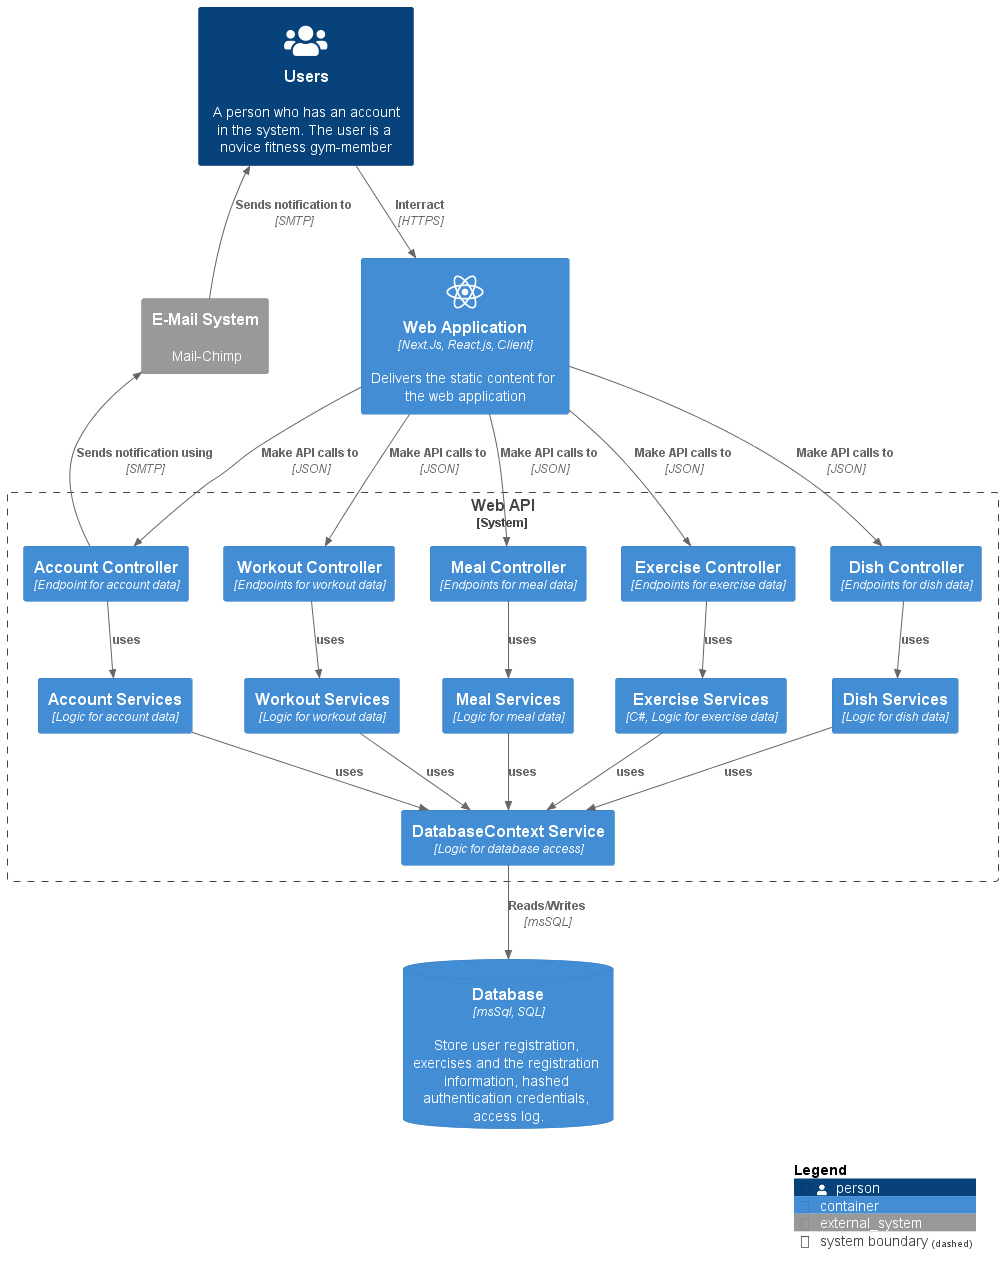

The diagram above was rendered by PlantUML. Its source (embedded in the PNG):
@startuml C3_Backend
!include https://raw.githubusercontent.com/plantuml-stdlib/C4-PlantUML/master/C4_Container.puml
' uncomment the following line and comment the first to use locally
' !include C4_Container.puml

!define DEVICONS https://raw.githubusercontent.com/tupadr3/plantuml-icon-font-sprites/master/devicons
!define FONTAWESOME https://raw.githubusercontent.com/tupadr3/plantuml-icon-font-sprites/master/font-awesome-5
!include DEVICONS/react.puml
!include DEVICONS/java.puml
!include FONTAWESOME/users.puml

AddContainerTag("webApp", $sprite="application_server", $legendText="web app container")
AddContainerTag("db", $sprite="database_server", $legendText="database container")
AddContainerTag("files", $sprite="file_server", $legendText="file server container")
AddContainerTag("conApp", $sprite="service_application", $legendText="console app container")

AddElementTag("storage", $shape=RoundedBoxShape(), $bgColor="lightSkyBlue", $fontColor="white")

Person(user, "Users", "A person who has an account in the system. The user is a novice fitness gym-member", $sprite="users")

System_Boundary(c2, "Web API") {
    Container(c_account, "Account Controller", "Endpoint for account data")
    Container(c_workout, "Workout Controller", "Endpoints for workout data")
    Container(c_meal, "Meal Controller", "Endpoints for meal data")
    Container(c_exercise, "Exercise Controller", "Endpoints for exercise data")
    Container(c_dish, "Dish Controller", "Endpoints for dish data")
    Container(c_account_service, "Account Services", "Logic for account data")
    Container(c_workout_service, "Workout Services", "Logic for workout data")
    Container(c_meal_service, "Meal Services", "Logic for meal data")
    Container(c_exercise_service, "Exercise Services", "C#, Logic for exercise data")
    Container(c_dish_service, "Dish Services", "Logic for dish data")
    Container(c_databaseContext, "DatabaseContext Service", "Logic for database access")
    
}

ContainerDb(Database, "Database", "msSql, SQL", "Store user registration, exercises and the registration information, hashed authentication credentials, access log.")

Container(Web_app, "Web Application", "Next.Js, React.js, Client", "Delivers the static content for the web application", $sprite="react")

System_Ext(mails, "E-Mail System", "Mail-Chimp" )

Rel(user, Web_app, "Interract", "HTTPS")

Rel_Down(Web_app, c_workout, "Make API calls to", "JSON")
Rel_Down(Web_app, c_meal, "Make API calls to", "JSON")
Rel_Down(Web_app, c_dish, "Make API calls to", "JSON")
Rel_Down(Web_app, c_exercise, "Make API calls to", "JSON")
Rel_Down(Web_app, c_account, "Make API calls to", "JSON")

Rel_Down(c_account, c_account_service, "uses", "")
Rel_Down(c_workout, c_workout_service, "uses", "")
Rel_Down(c_meal, c_meal_service, "uses", "")
Rel_Down(c_exercise, c_exercise_service, "uses", "")
Rel_Down(c_dish, c_dish_service, "uses", "")

Rel_Down(c_account_service, c_databaseContext, "uses", "")
Rel_Down(c_workout_service, c_databaseContext, "uses", "")
Rel_Down(c_meal_service, c_databaseContext, "uses", "")
Rel_Down(c_dish_service, c_databaseContext, "uses", "")
Rel_Down(c_exercise_service, c_databaseContext, "uses", "")

Rel_Up(c_account, mails,"Sends notification using","SMTP")
Rel_Left(mails, user,"Sends notification to","SMTP")
Rel_Down(c_databaseContext, Database, "Reads/Writes", "msSQL")

SHOW_LEGEND()

@enduml